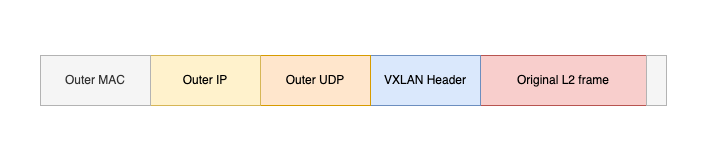

The diagram above was exported from draw.io. Its source (the exported page's mxGraphModel, read from the mxfile embedded in the PNG):
<mxGraphModel dx="862" dy="673" grid="1" gridSize="10" guides="1" tooltips="1" connect="1" arrows="1" fold="1" page="1" pageScale="1" pageWidth="827" pageHeight="1169" math="0" shadow="0">
  <root>
    <mxCell id="0" />
    <mxCell id="1" parent="0" />
    <mxCell id="NM4rtPa5WhJ52IMYGtdP-7" value="" style="rounded=0;whiteSpace=wrap;html=1;strokeColor=none;" vertex="1" parent="1">
      <mxGeometry x="20" y="115" width="720" height="165" as="geometry" />
    </mxCell>
    <mxCell id="NM4rtPa5WhJ52IMYGtdP-1" value="Original L2 frame" style="rounded=0;whiteSpace=wrap;html=1;fillColor=#f8cecc;strokeColor=#b85450;" vertex="1" parent="1">
      <mxGeometry x="500" y="170" width="166" height="50" as="geometry" />
    </mxCell>
    <mxCell id="NM4rtPa5WhJ52IMYGtdP-2" value="VXLAN Header" style="rounded=0;whiteSpace=wrap;html=1;fillColor=#dae8fc;strokeColor=#6c8ebf;" vertex="1" parent="1">
      <mxGeometry x="390" y="170" width="110" height="50" as="geometry" />
    </mxCell>
    <mxCell id="NM4rtPa5WhJ52IMYGtdP-3" value="Outer UDP" style="rounded=0;whiteSpace=wrap;html=1;fillColor=#ffe6cc;strokeColor=#d79b00;" vertex="1" parent="1">
      <mxGeometry x="280" y="170" width="110" height="50" as="geometry" />
    </mxCell>
    <mxCell id="NM4rtPa5WhJ52IMYGtdP-4" value="Outer IP" style="rounded=0;whiteSpace=wrap;html=1;fillColor=#fff2cc;strokeColor=#d6b656;" vertex="1" parent="1">
      <mxGeometry x="170" y="170" width="110" height="50" as="geometry" />
    </mxCell>
    <mxCell id="NM4rtPa5WhJ52IMYGtdP-5" value="Outer MAC" style="rounded=0;whiteSpace=wrap;html=1;fillColor=#f5f5f5;strokeColor=#B3B3B3;fontColor=#333333;" vertex="1" parent="1">
      <mxGeometry x="60" y="170" width="110" height="50" as="geometry" />
    </mxCell>
    <mxCell id="NM4rtPa5WhJ52IMYGtdP-6" value="" style="rounded=0;whiteSpace=wrap;html=1;fillColor=#f5f5f5;fontColor=#333333;strokeColor=#B3B3B3;" vertex="1" parent="1">
      <mxGeometry x="666" y="170" width="20" height="50" as="geometry" />
    </mxCell>
  </root>
</mxGraphModel>